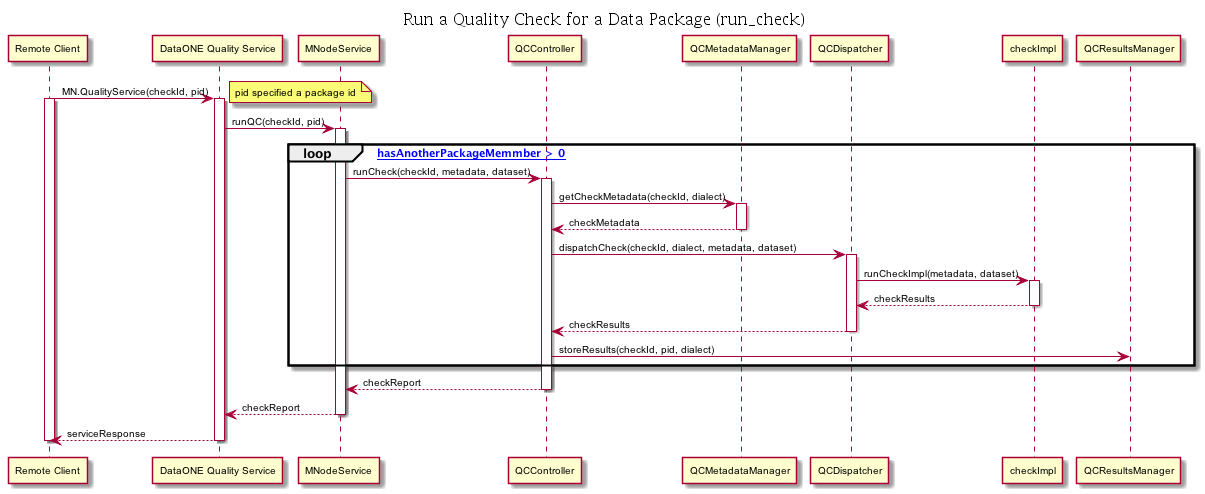

The diagram above was rendered by PlantUML. Its source (embedded in the PNG):
@startuml images/mqe-run_check-sequence.png
skinparam activityFontColor black
skinparam activityFontSize 10
skinparam activityFontName arial
skinparam activityArrowFontColor black
skinparam activityArrowFontSize 10
skinparam activityArrowFontName arial
skinparam classArrowFontColor black
skinparam classArrowFontSize 10
skinparam classArrowFontName arial
skinparam classAttributeFontColor black
skinparam classAttributeFontSize 10
skinparam classAttributeFontName arial
skinparam classFontColor black
skinparam classFontSize 10
skinparam classFontName arial
skinparam componentFontColor black
skinparam componentFontSize 10
skinparam componentFontName arial
skinparam componentArrowFontColor black
skinparam componentArrowFontSize 10
skinparam componentArrowFontName arial
skinparam noteFontColor black
skinparam noteFontSize 10
skinparam noteFontName arial
skinparam packageFontColor black
skinparam packageFontSize 10
skinparam packageFontName arial
skinparam sequenceActorFontColor black
skinparam sequenceActorFontSize 10
skinparam sequenceActorFontName arial
skinparam sequenceArrowFontColor black
skinparam sequenceArrowFontSize 10
skinparam sequenceArrowFontName arial
skinparam sequenceGroupingFontColor black
skinparam sequenceGroupingFontSize 10
skinparam sequenceGroupingFontName arial
skinparam sequenceGroupingHeaderFontColor black
skinparam sequenceGroupingHeaderFontSize 10
skinparam sequenceGroupingHeaderFontName arial
skinparam sequenceParticipantFontColor black
skinparam sequenceParticipantFontSize 10
skinparam sequenceParticipantFontName arial
skinparam sequenceTitleFontColor black
skinparam sequenceTitleFontSize 10
skinparam sequenceTitleFontName arial
skinparam titleFontColor black
skinparam titleFontSize 10
skinparam titleFontName arial
skinparam usecaseFontColor black
skinparam usecaseFontSize 7
skinparam usecaseFontName arial
skinparam usecaseActorFontColor black
skinparam usecaseActorFontSize 7
skinparam usecaseActorFontName arial
skinparam usecaseArrowFontColor black
skinparam usecaseArrowFontSize 7
skinparam usecaseArrowFontName arial
skinparam {
      sequenceTitleFontColor black
              sequenceTitleFontSize 16
              sequenceTitleFontStyle normal
              sequenceTitleFontName Lucida Bright
      }
      title: Run a Quality Check for a Data Package (run_check)

      "Remote Client" -> "DataONE Quality Service": MN.QualityService(checkId, pid)
      activate "Remote Client"
      note right: pid specified a package id
      activate "DataONE Quality Service"
      "DataONE Quality Service" -> MNodeService : runQC(checkId, pid)
      activate "MNodeService"
      loop [ hasAnotherPackageMemmber > 0]
      MNodeService -> QCController : runCheck(checkId, metadata, dataset)
      activate QCController
      QCController -> QCMetadataManager : getCheckMetadata(checkId, dialect)
      activate QCMetadataManager
      QCMetadataManager --> QCController : checkMetadata
      deactivate QCMetadataManager
      QCController -> QCDispatcher : dispatchCheck(checkId, dialect, metadata, dataset)
        activate QCDispatcher
        QCDispatcher -> checkImpl : runCheckImpl(metadata, dataset)
        activate checkImpl
        checkImpl --> QCDispatcher : checkResults
        deactivate checkImpl
        QCDispatcher --> QCController : checkResults
        deactivate QCDispatcher 
        QCController -> QCResultsManager : storeResults(checkId, pid, dialect)
      end
      QCController --> MNodeService : checkReport
      deactivate QCController
      MNodeService --> "DataONE Quality Service" : checkReport
      deactivate "MNodeService"
      "DataONE Quality Service" --> "Remote Client" : serviceResponse
      deactivate "DataONE Quality Service"
      deactivate "Remote Client"

@enduml